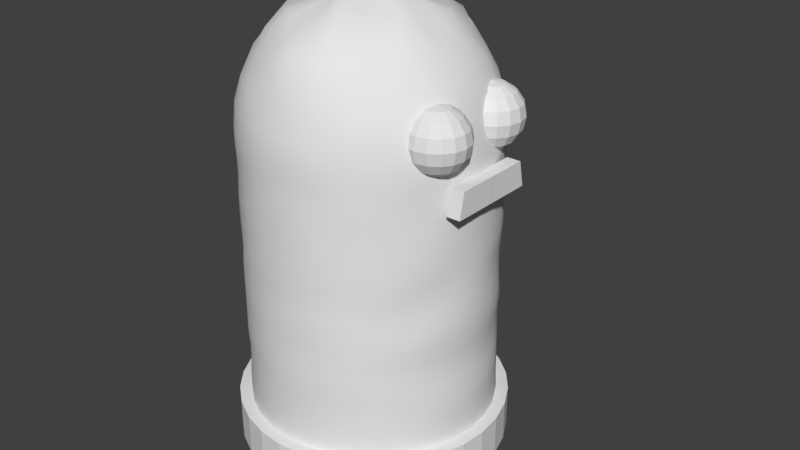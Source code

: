# Source: base_robot.blend  (saved by Blender 2.78.0; exported with 4.5.12 LTS)
import bpy
from mathutils import Matrix  # noqa: F401  (used for matrix-valued properties, if any)

bpy.ops.wm.read_factory_settings(use_empty=True)
scene = bpy.context.scene
scene.name = 'Scene'

# ---- collections
col_collection_1 = bpy.data.collections.new('Collection 1'); scene.collection.children.link(col_collection_1)

# ---- world
world_world = bpy.data.worlds.new('World'); scene.world = world_world
world_world.color = (0.05088, 0.05088, 0.05088)
world_world.use_sun_shadow = False
world_world.sun_shadow_jitter_overblur = 0.0
world_world.cycles.sampling_method = 'MANUAL'

# ---- meshes
me_cube_001 = bpy.data.meshes.new('Cube.001')
me_cube_001.from_pydata([(-0.6655, -0.3689, -0.312), (-0.6655, -0.3265, -0.1084), (-0.6655, 0.0006642, -0.312), (-0.6655, 0.0006642, -0.1084), (-0.5533, -0.3689, -0.312), (-0.5533, -0.3265, -0.1084), (-0.5533, 0.0006642, -0.312), (-0.5533, 0.0006642, -0.1084)], [], [(0, 1, 3, 2), (2, 3, 7, 6), (6, 7, 5, 4), (4, 5, 1, 0), (2, 6, 4, 0), (7, 3, 1, 5)])
me_cube_001.use_remesh_preserve_volume = False
me_cube_001.use_remesh_preserve_attributes = False
me_cube_001.use_mirror_vertex_groups = False
me_cube_001.update()
me_cube = bpy.data.meshes.new('Cube')
me_cube.from_pydata([], [], [])
me_cube.use_remesh_preserve_volume = False
me_cube.use_remesh_preserve_attributes = False
me_cube.use_mirror_vertex_groups = False
me_cube.update()
me_sphere_003 = bpy.data.meshes.new('Sphere.003')
me_sphere_003.from_pydata([(0.0, -0.2546, 0.2772), (0.0, -0.09223, 0.1148), (0.0, -0.0694, -1.311e-08), (0.0, -0.09223, -0.1148), (0.0, -0.1573, -0.2121), (0.0, -0.2546, -0.2772), (0.04393, -0.2633, 0.2772), (0.08118, -0.1734, 0.2121), (0.1061, -0.1133, 0.1148), (0.1148, -0.09223, -1.311e-08), (0.1061, -0.1133, -0.1148), (0.08118, -0.1734, -0.2121), (0.04393, -0.2633, -0.2772), (-3.203e-08, -0.3694, 0.3), (0.08118, -0.2882, 0.2772), (0.15, -0.2194, 0.2121), (0.196, -0.1734, 0.1148), (0.2121, -0.1573, -1.311e-08), (0.196, -0.1734, -0.1148), (0.15, -0.2194, -0.2121), (0.08118, -0.2882, -0.2772), (0.1061, -0.3255, 0.2772), (0.196, -0.2882, 0.2121), (0.2561, -0.2633, 0.1148), (0.2772, -0.2546, -1.311e-08), (0.2561, -0.2633, -0.1148), (0.196, -0.2882, -0.2121), (0.1061, -0.3255, -0.2772), (0.1148, -0.3694, 0.2772), (0.2121, -0.3694, 0.2121), (0.2772, -0.3694, 0.1148), (0.3, -0.3694, -1.311e-08), (0.2772, -0.3694, -0.1148), (0.2121, -0.3694, -0.2121), (0.1148, -0.3694, -0.2772), (0.1061, -0.4133, 0.2772), (0.196, -0.4506, 0.2121), (0.2561, -0.4755, 0.1148), (0.2772, -0.4842, -1.311e-08), (0.2561, -0.4755, -0.1148), (0.196, -0.4506, -0.2121), (0.1061, -0.4133, -0.2772), (0.08118, -0.4506, 0.2772), (0.15, -0.5194, 0.2121), (0.196, -0.5654, 0.1148), (0.2121, -0.5815, -1.311e-08), (0.196, -0.5654, -0.1148), (0.15, -0.5194, -0.2121), (0.08118, -0.4506, -0.2772), (0.04393, -0.4755, 0.2772), (0.08118, -0.5654, 0.2121), (0.1061, -0.6255, 0.1148), (0.1148, -0.6466, -1.311e-08), (0.1061, -0.6255, -0.1148), (0.08118, -0.5654, -0.2121), (0.04393, -0.4755, -0.2772), (-3.224e-08, -0.4842, 0.2772), (-6.204e-08, -0.5815, 0.2121), (-9.184e-08, -0.6466, 0.1148), (-8.439e-08, -0.6694, -1.311e-08), (-9.184e-08, -0.6466, -0.1148), (-6.204e-08, -0.5815, -0.2121), (-3.969e-08, -0.4842, -0.2772), (-0.04393, -0.4755, 0.2772), (-0.08118, -0.5654, 0.2121), (-0.1061, -0.6255, 0.1148), (-0.1148, -0.6466, -1.311e-08), (-0.1061, -0.6255, -0.1148), (-0.08118, -0.5654, -0.2121), (-0.04393, -0.4755, -0.2772), (0.0, -0.3694, -0.3), (-0.08118, -0.4506, 0.2772), (-0.15, -0.5194, 0.2121), (-0.196, -0.5654, 0.1148), (-0.2121, -0.5815, -1.311e-08), (-0.196, -0.5654, -0.1148), (-0.15, -0.5194, -0.2121), (-0.08118, -0.4506, -0.2772), (-0.1061, -0.4133, 0.2772), (-0.196, -0.4506, 0.2121), (-0.2561, -0.4755, 0.1148), (-0.2772, -0.4842, -1.311e-08), (-0.2561, -0.4755, -0.1148), (-0.196, -0.4506, -0.2121), (-0.1061, -0.4133, -0.2772), (-0.1148, -0.3694, 0.2772), (-0.2121, -0.3694, 0.2121), (-0.2772, -0.3694, 0.1148), (-0.3, -0.3694, -1.311e-08), (-0.2772, -0.3694, -0.1148), (-0.2121, -0.3694, -0.2121), (-0.1148, -0.3694, -0.2772), (-0.1061, -0.3255, 0.2772), (-0.196, -0.2882, 0.2121), (-0.2561, -0.2633, 0.1148), (-0.2772, -0.2546, -1.311e-08), (-0.2561, -0.2633, -0.1148), (-0.196, -0.2882, -0.2121), (-0.1061, -0.3255, -0.2772), (-0.08118, -0.2882, 0.2772), (-0.15, -0.2194, 0.2121), (-0.196, -0.1734, 0.1148), (-0.2121, -0.1573, -1.311e-08), (-0.196, -0.1734, -0.1148), (-0.15, -0.2194, -0.2121), (-0.08118, -0.2882, -0.2772), (-0.04393, -0.2633, 0.2772), (-0.08118, -0.1734, 0.2121), (-0.1061, -0.1133, 0.1148), (-0.1148, -0.09223, -1.311e-08), (-0.1061, -0.1133, -0.1148), (-0.08118, -0.1734, -0.2121), (-0.04393, -0.2633, -0.2772), (9.442e-08, -0.1573, 0.2121)], [], [(113, 0, 6, 7), (5, 4, 11, 12), (3, 2, 9, 10), (1, 113, 7, 8), (0, 13, 6), (70, 5, 12), (4, 3, 10, 11), (2, 1, 8, 9), (10, 9, 17, 18), (8, 7, 15, 16), (6, 13, 14), (70, 12, 20), (11, 10, 18, 19), (9, 8, 16, 17), (7, 6, 14, 15), (12, 11, 19, 20), (70, 20, 27), (19, 18, 25, 26), (17, 16, 23, 24), (15, 14, 21, 22), (20, 19, 26, 27), (18, 17, 24, 25), (16, 15, 22, 23), (14, 13, 21), (24, 23, 30, 31), (22, 21, 28, 29), (27, 26, 33, 34), (25, 24, 31, 32), (23, 22, 29, 30), (21, 13, 28), (70, 27, 34), (26, 25, 32, 33), (34, 33, 40, 41), (32, 31, 38, 39), (30, 29, 36, 37), (28, 13, 35), (70, 34, 41), (33, 32, 39, 40), (31, 30, 37, 38), (29, 28, 35, 36), (37, 36, 43, 44), (35, 13, 42), (70, 41, 48), (40, 39, 46, 47), (38, 37, 44, 45), (36, 35, 42, 43), (41, 40, 47, 48), (39, 38, 45, 46), (70, 48, 55), (47, 46, 53, 54), (45, 44, 51, 52), (43, 42, 49, 50), (48, 47, 54, 55), (46, 45, 52, 53), (44, 43, 50, 51), (42, 13, 49), (50, 49, 56, 57), (55, 54, 61, 62), (53, 52, 59, 60), (51, 50, 57, 58), (49, 13, 56), (70, 55, 62), (54, 53, 60, 61), (52, 51, 58, 59), (62, 61, 68, 69), (60, 59, 66, 67), (58, 57, 64, 65), (56, 13, 63), (70, 62, 69), (61, 60, 67, 68), (59, 58, 65, 66), (57, 56, 63, 64), (63, 13, 71), (70, 69, 77), (68, 67, 75, 76), (66, 65, 73, 74), (64, 63, 71, 72), (69, 68, 76, 77), (67, 66, 74, 75), (65, 64, 72, 73), (76, 75, 82, 83), (74, 73, 80, 81), (72, 71, 78, 79), (77, 76, 83, 84), (75, 74, 81, 82), (73, 72, 79, 80), (71, 13, 78), (70, 77, 84), (84, 83, 90, 91), (82, 81, 88, 89), (80, 79, 86, 87), (78, 13, 85), (70, 84, 91), (83, 82, 89, 90), (81, 80, 87, 88), (79, 78, 85, 86), (89, 88, 95, 96), (87, 86, 93, 94), (85, 13, 92), (70, 91, 98), (90, 89, 96, 97), (88, 87, 94, 95), (86, 85, 92, 93), (91, 90, 97, 98), (70, 98, 105), (97, 96, 103, 104), (95, 94, 101, 102), (93, 92, 99, 100), (98, 97, 104, 105), (96, 95, 102, 103), (94, 93, 100, 101), (92, 13, 99), (102, 101, 108, 109), (100, 99, 106, 107), (105, 104, 111, 112), (103, 102, 109, 110), (101, 100, 107, 108), (99, 13, 106), (70, 105, 112), (104, 103, 110, 111), (112, 111, 4, 5), (110, 109, 2, 3), (108, 107, 113, 1), (106, 13, 0), (70, 112, 5), (111, 110, 3, 4), (109, 108, 1, 2), (107, 106, 0, 113)])
me_sphere_003.use_remesh_preserve_volume = False
me_sphere_003.use_remesh_preserve_attributes = False
me_sphere_003.use_mirror_vertex_groups = False
me_sphere_003.update()
me_cylinder = bpy.data.meshes.new('Cylinder')
me_cylinder.from_pydata([(0.0, 1.1, -0.17), (0.0, 1.1, 0.17), (0.2146, 1.079, -0.17), (0.2146, 1.079, 0.17), (0.421, 1.016, -0.17), (0.421, 1.016, 0.17), (0.6111, 0.9146, -0.17), (0.6111, 0.9146, 0.17), (0.7778, 0.7778, -0.17), (0.7778, 0.7778, 0.17), (0.9146, 0.6111, -0.17), (0.9146, 0.6111, 0.17), (1.016, 0.421, -0.17), (1.016, 0.421, 0.17), (1.079, 0.2146, -0.17), (1.079, 0.2146, 0.17), (1.1, 8.305e-08, -0.17), (1.1, 8.305e-08, 0.17), (1.079, -0.2146, -0.17), (1.079, -0.2146, 0.17), (1.016, -0.421, -0.17), (1.016, -0.421, 0.17), (0.9146, -0.6111, -0.17), (0.9146, -0.6111, 0.17), (0.7778, -0.7778, -0.17), (0.7778, -0.7778, 0.17), (0.6111, -0.9146, -0.17), (0.6111, -0.9146, 0.17), (0.421, -1.016, -0.17), (0.421, -1.016, 0.17), (0.2146, -1.079, -0.17), (0.2146, -1.079, 0.17), (-3.584e-07, -1.1, -0.17), (-3.584e-07, -1.1, 0.17), (-0.2146, -1.079, -0.17), (-0.2146, -1.079, 0.17), (-0.421, -1.016, -0.17), (-0.421, -1.016, 0.17), (-0.6111, -0.9146, -0.17), (-0.6111, -0.9146, 0.17), (-0.7778, -0.7778, -0.17), (-0.7778, -0.7778, 0.17), (-0.9146, -0.6111, -0.17), (-0.9146, -0.6111, 0.17), (-1.016, -0.421, -0.17), (-1.016, -0.421, 0.17), (-1.079, -0.2146, -0.17), (-1.079, -0.2146, 0.17), (-1.1, 1.062e-06, -0.17), (-1.1, 1.062e-06, 0.17), (-1.079, 0.2146, -0.17), (-1.079, 0.2146, 0.17), (-1.016, 0.421, -0.17), (-1.016, 0.421, 0.17), (-0.9146, 0.6111, -0.17), (-0.9146, 0.6111, 0.17), (-0.7778, 0.7778, -0.17), (-0.7778, 0.7778, 0.17), (-0.6111, 0.9146, -0.17), (-0.6111, 0.9146, 0.17), (-0.421, 1.016, -0.17), (-0.421, 1.016, 0.17), (-0.2146, 1.079, -0.17), (-0.2146, 1.079, 0.17)], [], [(0, 1, 3, 2), (2, 3, 5, 4), (4, 5, 7, 6), (6, 7, 9, 8), (8, 9, 11, 10), (10, 11, 13, 12), (12, 13, 15, 14), (14, 15, 17, 16), (16, 17, 19, 18), (18, 19, 21, 20), (20, 21, 23, 22), (22, 23, 25, 24), (24, 25, 27, 26), (26, 27, 29, 28), (28, 29, 31, 30), (30, 31, 33, 32), (32, 33, 35, 34), (34, 35, 37, 36), (36, 37, 39, 38), (38, 39, 41, 40), (40, 41, 43, 42), (42, 43, 45, 44), (44, 45, 47, 46), (46, 47, 49, 48), (48, 49, 51, 50), (50, 51, 53, 52), (52, 53, 55, 54), (54, 55, 57, 56), (56, 57, 59, 58), (58, 59, 61, 60), (3, 1, 63, 61, 59, 57, 55, 53, 51, 49, 47, 45, 43, 41, 39, 37, 35, 33, 31, 29, 27, 25, 23, 21, 19, 17, 15, 13, 11, 9, 7, 5), (60, 61, 63, 62), (62, 63, 1, 0), (0, 2, 4, 6, 8, 10, 12, 14, 16, 18, 20, 22, 24, 26, 28, 30, 32, 34, 36, 38, 40, 42, 44, 46, 48, 50, 52, 54, 56, 58, 60, 62)])
me_cylinder.use_remesh_preserve_volume = False
me_cylinder.use_remesh_preserve_attributes = False
me_cylinder.use_mirror_vertex_groups = False
me_cylinder.update()
me_sphere_002 = bpy.data.meshes.new('Sphere.002')
me_sphere_002.from_pydata([(0.03779, 0.1957, 1.002), (0.08038, 0.4027, 0.9867), (0.1132, 0.5678, 0.863), (0.1453, 0.7306, 0.7394), (0.1696, 0.856, 0.5805), (0.1802, 0.9061, 0.3827), (0.1913, 0.9619, 0.1951), (0.1951, 0.9808, 5.154e-06), (0.07494, 0.1815, 0.9879), (0.1513, 0.3688, 0.9599), (0.2223, 0.5368, 0.8656), (0.2889, 0.7043, 0.7545), (0.3307, 0.7984, 0.573), (0.3536, 0.8536, 0.3827), (0.3753, 0.9061, 0.1951), (0.3827, 0.9239, 2.057e-05), (0.1095, 0.1631, 0.9886), (0.2146, 0.3213, 0.9313), (0.314, 0.4718, 0.8472), (0.4044, 0.6067, 0.7275), (0.4642, 0.6946, 0.558), (0.5133, 0.7682, 0.3827), (0.5449, 0.8155, 0.1951), (0.5508, 0.8243, 0.01384), (0.1403, 0.1394, 0.9962), (0.2717, 0.2718, 0.927), (0.3969, 0.3965, 0.8417), (0.5137, 0.5131, 0.727), (0.5879, 0.5879, 0.5556), (0.6533, 0.6533, 0.3827), (0.6935, 0.6935, 0.1951), (0.7071, 0.7071, 6.445e-05), (0.1664, 0.1103, 1.005), (0.3184, 0.2127, 0.9245), (0.4818, 0.3211, 0.8683), (0.5914, 0.3956, 0.7124), (0.6914, 0.462, 0.5556), (0.7682, 0.5133, 0.3827), (0.8155, 0.5449, 0.1951), (0.8315, 0.5556, 7.55e-08), (0.1874, 0.07667, 1.019), (0.3628, 0.1489, 0.9479), (0.5335, 0.2213, 0.8671), (0.6536, 0.2707, 0.7073), (0.7801, 0.323, 0.5652), (0.8536, 0.3536, 0.3827), (0.9061, 0.3753, 0.1951), (0.9239, 0.3827, 7.55e-08), (0.2016, 0.03945, 1.033), (0.3887, 0.07811, 0.9585), (0.5493, 0.1098, 0.8396), (0.6935, 0.1379, 0.7071), (0.8164, 0.1625, 0.5563), (0.9061, 0.1802, 0.3827), (0.9493, 0.1883, 0.1955), (0.9742, 0.1937, 0.007034), (0.2065, -3.394e-07, 1.038), (0.389, -3.411e-07, 0.9402), (0.5556, -3.118e-07, 0.8315), (0.7071, -3.192e-07, 0.7071), (0.8315, -3.341e-07, 0.5556), (0.9239, -2.745e-07, 0.3827), (0.9619, -0.000409, 0.1937), (0.9994, -1.171e-05, 0.0006094), (0.2016, -0.03945, 1.033), (0.3887, -0.07811, 0.9585), (0.5493, -0.1098, 0.8396), (0.6935, -0.138, 0.7071), (0.8164, -0.1625, 0.5563), (0.9061, -0.1802, 0.3827), (0.9462, -0.1885, 0.1952), (0.9739, -0.1937, 0.007046), (0.1874, -0.07667, 1.019), (0.3628, -0.1489, 0.9479), (0.5335, -0.2213, 0.8671), (0.6536, -0.2707, 0.7073), (0.7801, -0.323, 0.5652), (0.8536, -0.3536, 0.3827), (0.9061, -0.3753, 0.1951), (0.9239, -0.3827, 7.55e-08), (0.1664, -0.1103, 1.005), (0.3184, -0.2127, 0.9245), (0.4818, -0.3211, 0.8683), (0.5914, -0.3956, 0.7124), (0.6914, -0.462, 0.5556), (0.7682, -0.5133, 0.3827), (0.8155, -0.5449, 0.1951), (0.8315, -0.5556, 7.55e-08), (0.1403, -0.1394, 0.9962), (0.2717, -0.2718, 0.927), (0.3969, -0.3965, 0.8417), (0.5137, -0.5131, 0.727), (0.5879, -0.5879, 0.5556), (0.6533, -0.6533, 0.3827), (0.6935, -0.6935, 0.1951), (0.7071, -0.7071, 6.17e-05), (0.1095, -0.1631, 0.9886), (0.2146, -0.3213, 0.9313), (0.314, -0.4718, 0.8472), (0.4044, -0.6067, 0.7275), (0.4642, -0.6946, 0.558), (0.5133, -0.7682, 0.3827), (0.5449, -0.8155, 0.1951), (0.5508, -0.8243, 0.01384), (0.07494, -0.1815, 0.9879), (0.1513, -0.3688, 0.9599), (0.2223, -0.5368, 0.8656), (0.2889, -0.7043, 0.7545), (0.3307, -0.7984, 0.573), (0.3536, -0.8536, 0.3827), (0.3753, -0.9061, 0.1951), (0.3827, -0.9239, 2.148e-05), (0.03779, -0.1957, 1.002), (0.08038, -0.4027, 0.9867), (0.1132, -0.5678, 0.863), (0.1453, -0.7306, 0.7394), (0.1696, -0.856, 0.5805), (0.1802, -0.9061, 0.3827), (0.1913, -0.9619, 0.1951), (0.1951, -0.9808, 5.146e-06), (-0.0008285, -0.2023, 1.016), (0.001622, -0.4005, 0.9655), (0.0002843, -0.5753, 0.8577), (-0.000702, -0.751, 0.7453), (0.0003227, -0.8794, 0.5836), (6.357e-08, -0.9239, 0.3827), (-8.544e-08, -0.9808, 0.1951), (7.022e-06, -0.9996, 0.0004594), (-0.03945, -0.199, 1.02), (-0.07487, -0.3795, 0.9335), (-0.1112, -0.5579, 0.8504), (-0.1427, -0.7251, 0.735), (-0.1673, -0.8445, 0.5738), (-0.1802, -0.9061, 0.3827), (-0.1913, -0.9619, 0.1951), (-0.1951, -0.9808, 7.55e-08), (-0.0763, -0.1866, 1.015), (-0.1489, -0.3573, 0.9337), (-0.2221, -0.5338, 0.8652), (-0.2744, -0.6617, 0.715), (-0.32, -0.7739, 0.5593), (-0.3571, -0.8626, 0.3876), (-0.3753, -0.9061, 0.1951), (-0.3827, -0.9238, 7.579e-05), (-0.005195, -6.748e-07, 1.091), (-0.1099, -0.1663, 1.004), (-0.217, -0.3248, 0.9404), (-0.3254, -0.4865, 0.8784), (-0.4011, -0.602, 0.7223), (-0.4619, -0.6913, 0.5556), (-0.5133, -0.7682, 0.3827), (-0.5449, -0.8155, 0.1951), (-0.5556, -0.8315, 7.55e-08), (-0.139, -0.14, 0.9934), (-0.2714, -0.2718, 0.9268), (-0.4088, -0.409, 0.8663), (-0.5182, -0.5175, 0.7273), (-0.5909, -0.5905, 0.5583), (-0.6533, -0.6533, 0.3827), (-0.6935, -0.6935, 0.1951), (-0.7071, -0.7071, 7.55e-08), (-0.1627, -0.1091, 0.9857), (-0.3184, -0.2127, 0.9243), (-0.4862, -0.3245, 0.8758), (-0.5912, -0.3948, 0.7101), (-0.699, -0.4669, 0.5623), (-0.7682, -0.5133, 0.3827), (-0.8155, -0.5449, 0.1951), (-0.8315, -0.5556, 7.55e-08), (-0.1804, -0.07481, 0.9819), (-0.3563, -0.1473, 0.9297), (-0.5248, -0.2183, 0.8521), (-0.656, -0.2719, 0.7096), (-0.773, -0.3202, 0.5597), (-0.8536, -0.3536, 0.3827), (-0.9061, -0.3753, 0.1951), (-0.9239, -0.3827, 7.55e-08), (-0.1914, -0.03808, 0.981), (-0.3776, -0.07534, 0.9287), (-0.5465, -0.1089, 0.8347), (-0.6935, -0.1379, 0.7071), (-0.8155, -0.1622, 0.5556), (-0.9061, -0.1802, 0.3827), (-0.9619, -0.1913, 0.1951), (-0.9808, -0.1951, 7.55e-08), (-0.1951, -3.119e-07, 0.9809), (-0.3827, -2.824e-07, 0.9239), (-0.5556, -2.819e-07, 0.8315), (-0.7071, -1.851e-07, 0.7071), (-0.8315, -1.404e-07, 0.5556), (-0.9239, -3.192e-07, 0.3827), (-0.9808, -9.567e-08, 0.1951), (-1.0, -1.404e-07, 7.55e-08), (-0.1914, 0.03808, 0.981), (-0.3776, 0.07534, 0.9287), (-0.5465, 0.1089, 0.8347), (-0.6935, 0.1379, 0.7071), (-0.8155, 0.1622, 0.5556), (-0.9061, 0.1802, 0.3827), (-0.9619, 0.1913, 0.1951), (-0.9808, 0.1951, 7.55e-08), (-0.1804, 0.07481, 0.9819), (-0.3563, 0.1473, 0.9297), (-0.5248, 0.2183, 0.8521), (-0.656, 0.2719, 0.7096), (-0.773, 0.3202, 0.5597), (-0.8536, 0.3536, 0.3827), (-0.9061, 0.3753, 0.1951), (-0.9239, 0.3827, 7.55e-08), (-0.1627, 0.1091, 0.9857), (-0.3184, 0.2127, 0.9243), (-0.4862, 0.3245, 0.8758), (-0.5912, 0.3948, 0.7101), (-0.699, 0.4669, 0.5623), (-0.7682, 0.5133, 0.3827), (-0.8155, 0.5449, 0.1951), (-0.8315, 0.5556, 7.55e-08), (-0.139, 0.14, 0.9934), (-0.2714, 0.2718, 0.9268), (-0.4088, 0.409, 0.8663), (-0.5182, 0.5175, 0.7273), (-0.5909, 0.5905, 0.5583), (-0.6533, 0.6533, 0.3827), (-0.6935, 0.6935, 0.1951), (-0.7071, 0.7071, 7.55e-08), (2.722e-07, 1.0, -2.635), (-0.1951, 0.9808, -2.635), (-0.3827, 0.9239, -2.635), (-0.5556, 0.8315, -2.635), (-0.1099, 0.1663, 1.004), (-0.217, 0.3248, 0.9404), (-0.3254, 0.4865, 0.8784), (-0.4011, 0.602, 0.7223), (-0.4619, 0.6913, 0.5556), (-0.5133, 0.7682, 0.3827), (-0.5449, 0.8155, 0.1951), (-0.5556, 0.8315, 7.55e-08), (-0.7071, 0.7071, -2.635), (-0.8315, 0.5556, -2.635), (-0.9239, 0.3827, -2.635), (-0.9808, 0.1951, -2.635), (-1.0, -1.404e-07, -2.635), (-0.9808, -0.1951, -2.635), (-0.9239, -0.3827, -2.635), (-0.0763, 0.1866, 1.015), (-0.1489, 0.3573, 0.9337), (-0.2221, 0.5338, 0.8652), (-0.2744, 0.6617, 0.715), (-0.32, 0.7739, 0.5593), (-0.3571, 0.8626, 0.3876), (-0.3753, 0.9061, 0.1951), (-0.3827, 0.9238, 7.579e-05), (-0.8315, -0.5556, -2.635), (-0.7071, -0.7071, -2.635), (-0.5556, -0.8315, -2.635), (-0.3827, -0.9239, -2.635), (-0.1951, -0.9808, -2.635), (-1.003e-07, -1.0, -2.635), (0.1951, -0.9808, -2.635), (-0.03945, 0.199, 1.02), (-0.07487, 0.3795, 0.9335), (-0.1112, 0.5579, 0.8504), (-0.1427, 0.7251, 0.735), (-0.1673, 0.8445, 0.5738), (-0.1802, 0.9061, 0.3827), (-0.1913, 0.9619, 0.1951), (-0.1951, 0.9808, 7.55e-08), (0.3827, -0.9239, -2.635), (0.5556, -0.8315, -2.635), (0.7071, -0.7071, -2.635), (0.8315, -0.5556, -2.635), (0.9239, -0.3827, -2.635), (0.9808, -0.1951, -2.635), (1.0, -3.788e-07, -2.635), (-0.0008284, 0.2023, 1.016), (0.001622, 0.4005, 0.9655), (0.0002844, 0.5753, 0.8577), (-0.0007018, 0.751, 0.7453), (0.0003231, 0.8794, 0.5836), (6.357e-08, 0.9239, 0.3827), (2.573e-07, 0.9808, 0.1951), (7.386e-06, 0.9996, 0.0004594), (0.9808, 0.1951, -2.635), (0.9239, 0.3827, -2.635), (0.8315, 0.5556, -2.635), (0.7071, 0.7071, -2.635), (0.5556, 0.8315, -2.635), (0.3827, 0.9239, -2.635), (0.1951, 0.9808, -2.635), (-0.7071, -0.7071, -2.51), (-0.7071, -0.7071, -2.384), (-0.7071, -0.7071, -2.259), (-0.7056, -0.7055, -2.133), (-0.701, -0.7001, -2.008), (-0.7002, -0.6996, -1.882), (-0.7068, -0.7067, -1.757), (-0.7071, -0.7071, -1.631), (-0.707, -0.707, -1.506), (-0.7071, -0.7071, -1.38), (-0.7071, -0.7071, -1.255), (-0.707, -0.707, -1.129), (-0.702, -0.7022, -1.004), (-0.7035, -0.7035, -0.8785), (-0.7071, -0.7071, -0.753), (-0.7071, -0.7071, -0.6275), (-0.7058, -0.7058, -0.502), (-0.7014, -0.7014, -0.3765), (-0.7021, -0.702, -0.251), (-0.7071, -0.7071, -0.1255), (0.7071, -0.7071, -2.51), (0.7071, -0.7071, -2.384), (0.7071, -0.7071, -2.259), (0.7071, -0.7071, -2.133), (0.7007, -0.7006, -2.008), (0.7008, -0.7009, -1.882), (0.7044, -0.7045, -1.757), (0.6981, -0.6986, -1.632), (0.6993, -0.6995, -1.506), (0.7043, -0.7043, -1.38), (0.6963, -0.6972, -1.255), (0.6943, -0.6954, -1.129), (0.6968, -0.6975, -1.004), (0.707, -0.707, -0.8785), (0.7016, -0.7008, -0.753), (0.7033, -0.7024, -0.6276), (0.7029, -0.7027, -0.502), (0.7071, -0.7071, -0.3765), (0.7068, -0.7069, -0.251), (0.7056, -0.7056, -0.1253), (0.0004146, 0.9933, -0.1253), (0.0002614, 0.9923, -0.2509), (-0.0006278, 0.9955, -0.3765), (-0.0004678, 0.9913, -0.502), (-0.0007483, 0.9935, -0.6275), (-0.0002158, 0.9913, -0.753), (-3.629e-05, 0.9973, -0.8785), (-8.514e-06, 0.9928, -1.004), (-4.038e-05, 0.9945, -1.129), (8.461e-07, 1.0, -1.255), (-0.0001041, 0.9932, -1.38), (-0.0001337, 0.993, -1.506), (3.443e-07, 1.0, -1.631), (2.722e-07, 1.0, -1.757), (0.0001585, 0.9952, -1.882), (0.0005682, 0.9944, -2.008), (0.0003689, 0.9926, -2.133), (2.722e-07, 1.0, -2.259), (2.722e-07, 1.0, -2.384), (2.722e-07, 1.0, -2.51), (0.9808, 0.1951, -2.51), (0.9808, 0.1951, -2.384), (0.9808, 0.1951, -2.259), (0.9808, 0.1951, -2.133), (0.9808, 0.1951, -2.008), (0.9808, 0.1951, -1.882), (0.9622, 0.1905, -1.757), (0.9549, 0.1889, -1.631), (0.9655, 0.1904, -1.506), (0.9808, 0.1951, -1.38), (0.9808, 0.1951, -1.255), (0.9796, 0.1947, -1.129), (0.967, 0.1908, -1.004), (0.9721, 0.1927, -0.8785), (0.9726, 0.1935, -0.753), (0.9707, 0.1935, -0.6275), (0.976, 0.1943, -0.502), (0.9808, 0.1951, -0.3765), (0.9808, 0.1951, -0.251), (0.9808, 0.1951, -0.1255), (-0.5555, -0.8314, -0.1255), (-0.5516, -0.8251, -0.251), (-0.5513, -0.8242, -0.3765), (-0.5545, -0.8298, -0.502), (-0.5525, -0.8272, -0.6275), (-0.5522, -0.8279, -0.753), (-0.5513, -0.8259, -0.8785), (-0.5556, -0.8315, -1.004), (-0.5556, -0.8315, -1.129), (-0.5556, -0.8315, -1.255), (-0.5541, -0.8293, -1.38), (-0.5546, -0.83, -1.506), (-0.5556, -0.8315, -1.631), (-0.5516, -0.8261, -1.757), (-0.5518, -0.8268, -1.882), (-0.5522, -0.8268, -2.008), (-0.5556, -0.8315, -2.133), (-0.5556, -0.8315, -2.259), (-0.5556, -0.8315, -2.384), (-0.5556, -0.8315, -2.51), (0.1951, -0.9808, -2.51), (0.1951, -0.9808, -2.384), (0.1951, -0.9808, -2.259), (0.1944, -0.9777, -2.133), (0.1929, -0.9718, -2.008), (0.1949, -0.9801, -1.882), (0.1951, -0.9808, -1.757), (0.195, -0.9804, -1.631), (0.1932, -0.9741, -1.506), (0.1932, -0.9746, -1.38), (0.1949, -0.98, -1.255), (0.1933, -0.9729, -1.129), (0.1934, -0.9747, -1.004), (0.1946, -0.9786, -0.8785), (0.1951, -0.9808, -0.753), (0.1951, -0.9808, -0.6275), (0.1951, -0.9808, -0.502), (0.1951, -0.9808, -0.3765), (0.1937, -0.9727, -0.251), (0.1938, -0.9737, -0.1255), (0.9239, -0.3827, -2.51), (0.9239, -0.3827, -2.384), (0.9239, -0.3827, -2.259), (0.9226, -0.3821, -2.133), (0.9195, -0.3806, -2.008), (0.9236, -0.3826, -1.882), (0.9113, -0.3764, -1.757), (0.9042, -0.3728, -1.631), (0.9082, -0.3747, -1.506), (0.9195, -0.3809, -1.38), (0.9213, -0.3816, -1.255), (0.9092, -0.3745, -1.129), (0.9046, -0.3726, -1.004), (0.9093, -0.3756, -0.8785), (0.9239, -0.3827, -0.753), (0.9239, -0.3827, -0.6275), (0.9224, -0.3821, -0.502), (0.9163, -0.3798, -0.3765), (0.9171, -0.3799, -0.251), (0.9239, -0.3827, -0.1255), (0.1951, 0.9808, -2.51), (0.1951, 0.9808, -2.384), (0.1951, 0.9808, -2.259), (0.1944, 0.9777, -2.133), (0.1929, 0.9717, -2.008), (0.1949, 0.9801, -1.882), (0.1951, 0.9808, -1.757), (0.195, 0.9804, -1.631), (0.1932, 0.974, -1.506), (0.1932, 0.9746, -1.38), (0.1949, 0.98, -1.255), (0.1933, 0.9729, -1.129), (0.1934, 0.9747, -1.004), (0.1946, 0.9786, -0.8785), (0.1951, 0.9808, -0.753), (0.1951, 0.9808, -0.6275), (0.1951, 0.9808, -0.502), (0.1951, 0.9808, -0.3765), (0.1937, 0.9727, -0.251), (0.1938, 0.9737, -0.1255), (-0.8315, -0.5556, -2.51), (-0.8315, -0.5556, -2.384), (-0.8315, -0.5556, -2.259), (-0.8257, -0.5516, -2.133), (-0.821, -0.5477, -2.008), (-0.824, -0.5499, -1.883), (-0.8269, -0.5524, -1.757), (-0.8291, -0.554, -1.631), (-0.8294, -0.5543, -1.506), (-0.8289, -0.5539, -1.38), (-0.8308, -0.5551, -1.255), (-0.8282, -0.5533, -1.129), (-0.8269, -0.5523, -1.004), (-0.8251, -0.5516, -0.8785), (-0.8314, -0.5556, -0.753), (-0.8312, -0.5554, -0.6275), (-0.8312, -0.5554, -0.502), (-0.8314, -0.5555, -0.3765), (-0.831, -0.5552, -0.251), (-0.8315, -0.5556, -0.1255), (-0.3812, 0.9203, -0.1254), (-0.3817, 0.9215, -0.2509), (-0.3813, 0.9203, -0.3765), (-0.3827, 0.9239, -0.502), (-0.3825, 0.9235, -0.6275), (-0.3804, 0.918, -0.753), (-0.3818, 0.9217, -0.8785), (-0.3799, 0.9182, -1.004), (-0.38, 0.9184, -1.13), (-0.3809, 0.9198, -1.255), (-0.3817, 0.9212, -1.38), (-0.3815, 0.9207, -1.506), (-0.3824, 0.9233, -1.631), (-0.3811, 0.9201, -1.757), (-0.3799, 0.917, -1.882), (-0.3817, 0.9214, -2.008), (-0.3827, 0.9239, -2.133), (-0.3827, 0.9239, -2.259), (-0.3827, 0.9239, -2.384), (-0.3827, 0.9239, -2.51), (0.5529, 0.8276, -0.1217), (0.5519, 0.8263, -0.2501), (0.5522, 0.8277, -0.3766), (0.5495, 0.8237, -0.502), (0.5514, 0.8248, -0.6275), (0.5514, 0.8249, -0.753), (0.5509, 0.8251, -0.8785), (0.5484, 0.8238, -1.004), (0.5494, 0.8241, -1.129), (0.5556, 0.8315, -1.255), (0.5556, 0.8315, -1.38), (0.5556, 0.8315, -1.506), (0.5556, 0.8315, -1.631), (0.555, 0.8307, -1.757), (0.5517, 0.8252, -1.882), (0.551, 0.8244, -2.008), (0.5556, 0.8315, -2.133), (0.5556, 0.8315, -2.259), (0.5556, 0.8315, -2.384), (0.5556, 0.8315, -2.51), (0.9239, 0.3827, -0.1255), (0.9176, 0.3802, -0.251), (0.9167, 0.38, -0.3765), (0.9224, 0.3821, -0.502), (0.9239, 0.3827, -0.6275), (0.9239, 0.3827, -0.753), (0.9098, 0.3758, -0.8785), (0.905, 0.3727, -1.004), (0.9092, 0.3745, -1.129), (0.9213, 0.3816, -1.255), (0.9195, 0.3809, -1.38), (0.9087, 0.3748, -1.506), (0.9046, 0.3728, -1.631), (0.9114, 0.3765, -1.757), (0.9236, 0.3826, -1.882), (0.9199, 0.3809, -2.008), (0.9227, 0.3822, -2.133), (0.9239, 0.3827, -2.259), (0.9239, 0.3827, -2.384), (0.9239, 0.3827, -2.51), (0.9808, -0.1951, -0.1255), (0.9808, -0.1951, -0.251), (0.9808, -0.1951, -0.3765), (0.977, -0.1943, -0.502), (0.9731, -0.1933, -0.6275), (0.9734, -0.1935, -0.753), (0.972, -0.1927, -0.8785), (0.9669, -0.1908, -1.004), (0.9796, -0.1947, -1.129), (0.9808, -0.1951, -1.255), (0.9808, -0.1951, -1.38), (0.9659, -0.1903, -1.506), (0.957, -0.1888, -1.631), (0.9644, -0.1904, -1.757), (0.9808, -0.1951, -1.882), (0.9808, -0.1951, -2.008), (0.9808, -0.1951, -2.133), (0.9808, -0.1951, -2.259), (0.9808, -0.1951, -2.384), (0.9808, -0.1951, -2.51), (0.3821, -0.9223, -0.1254), (0.3826, -0.9236, -0.251), (0.3809, -0.9196, -0.3765), (0.3819, -0.9221, -0.502), (0.3827, -0.9239, -0.6275), (0.3827, -0.9239, -0.753), (0.382, -0.9221, -0.8785), (0.3791, -0.9157, -1.004), (0.382, -0.922, -1.129), (0.3827, -0.9239, -1.255), (0.3827, -0.9239, -1.38), (0.3827, -0.9239, -1.506), (0.3827, -0.9239, -1.631), (0.3827, -0.9239, -1.757), (0.3795, -0.9176, -1.883), (0.3787, -0.9179, -2.008), (0.3793, -0.9172, -2.134), (0.3827, -0.9239, -2.259), (0.3827, -0.9239, -2.384), (0.3827, -0.9239, -2.51), (-0.977, 0.1943, -0.1255), (-0.9665, 0.1923, -0.251), (-0.9667, 0.1923, -0.3765), (-0.9807, 0.1951, -0.502), (-0.9764, 0.1942, -0.6275), (-0.9719, 0.1937, -0.753), (-0.9711, 0.1936, -0.8785), (-0.9796, 0.1949, -1.004), (-0.978, 0.1946, -1.129), (-0.9792, 0.1948, -1.255), (-0.9805, 0.195, -1.38), (-0.9746, 0.1938, -1.506), (-0.9772, 0.1944, -1.631), (-0.9731, 0.1936, -1.757), (-0.9713, 0.1929, -1.883), (-0.9693, 0.1918, -2.008), (-0.9738, 0.193, -2.133), (-0.9736, 0.1935, -2.259), (-0.9808, 0.1951, -2.384), (-0.9808, 0.1951, -2.51), (-0.9202, -0.3811, -0.1255), (-0.9153, -0.3788, -0.251), (-0.9146, -0.3786, -0.3765), (-0.9214, -0.3817, -0.502), (-0.9216, -0.3817, -0.6275), (-0.9229, -0.3823, -0.753), (-0.9238, -0.3826, -0.8785), (-0.9187, -0.3799, -1.004), (-0.9198, -0.3805, -1.129), (-0.9212, -0.3815, -1.255), (-0.9233, -0.3825, -1.38), (-0.9227, -0.3822, -1.506), (-0.9232, -0.3824, -1.631), (-0.916, -0.3791, -1.757), (-0.9141, -0.3775, -1.883), (-0.9133, -0.3777, -2.008), (-0.9172, -0.3799, -2.133), (-0.9239, -0.3827, -2.259), (-0.9239, -0.3827, -2.384), (-0.9239, -0.3827, -2.51), (-0.9239, 0.3827, -2.51), (-0.9239, 0.3827, -2.384), (-0.9239, 0.3827, -2.259), (-0.9168, 0.3797, -2.133), (-0.913, 0.3775, -2.008), (-0.9136, 0.3773, -1.883), (-0.9158, 0.3791, -1.757), (-0.9231, 0.3824, -1.631), (-0.9226, 0.3822, -1.506), (-0.9232, 0.3824, -1.38), (-0.9212, 0.3815, -1.255), (-0.9197, 0.3805, -1.129), (-0.9186, 0.3799, -1.004), (-0.9238, 0.3826, -0.8785), (-0.9229, 0.3823, -0.753), (-0.9216, 0.3817, -0.6275), (-0.9214, 0.3816, -0.502), (-0.914, 0.3785, -0.3765), (-0.9148, 0.3787, -0.251), (-0.9202, 0.3811, -0.1255), (-0.9808, -0.1951, -2.51), (-0.9808, -0.1951, -2.384), (-0.9736, -0.1935, -2.259), (-0.9743, -0.193, -2.133), (-0.9693, -0.1918, -2.008), (-0.9709, -0.1928, -1.883), (-0.9728, -0.1935, -1.757), (-0.9774, -0.1944, -1.631), (-0.9747, -0.1938, -1.506), (-0.9805, -0.195, -1.38), (-0.979, -0.1948, -1.255), (-0.9778, -0.1945, -1.129), (-0.9795, -0.1948, -1.004), (-0.9728, -0.1934, -0.8785), (-0.9741, -0.1934, -0.753), (-0.9768, -0.1942, -0.6275), (-0.9807, -0.1951, -0.502), (-0.968, -0.1922, -0.3765), (-0.9684, -0.1921, -0.251), (-0.9774, -0.1943, -0.1255), (-0.1951, 0.9808, -2.51), (-0.1951, 0.9808, -2.384), (-0.1951, 0.9808, -2.259), (-0.1951, 0.9808, -2.133), (-0.1951, 0.9808, -2.008), (-0.1951, 0.9808, -1.882), (-0.1951, 0.9808, -1.757), (-0.1951, 0.9808, -1.631), (-0.1951, 0.9808, -1.506), (-0.1951, 0.9808, -1.38), (-0.1951, 0.9806, -1.255), (-0.1935, 0.9723, -1.129), (-0.1938, 0.9737, -1.004), (-0.1943, 0.9759, -0.8786), (-0.1943, 0.976, -0.7531), (-0.1937, 0.9724, -0.6275), (-0.1942, 0.9757, -0.502), (-0.1945, 0.9773, -0.3765), (-0.1951, 0.9806, -0.251), (-0.1951, 0.9808, -0.1255), (0.7071, 0.7071, -2.51), (0.7071, 0.7071, -2.384), (0.7071, 0.7071, -2.259), (0.7071, 0.7071, -2.133), (0.7007, 0.7006, -2.008), (0.7008, 0.7009, -1.882), (0.7044, 0.7045, -1.757), (0.6981, 0.6986, -1.632), (0.6993, 0.6995, -1.506), (0.7043, 0.7043, -1.38), (0.6963, 0.6972, -1.255), (0.6943, 0.6954, -1.129), (0.6968, 0.6975, -1.004), (0.707, 0.707, -0.8785), (0.7016, 0.7008, -0.753), (0.7033, 0.7024, -0.6276), (0.7029, 0.7027, -0.502), (0.7071, 0.7071, -0.3765), (0.7068, 0.7069, -0.251), (0.7056, 0.7056, -0.1253), (-0.3827, -0.9239, -2.51), (-0.3827, -0.9239, -2.384), (-0.3827, -0.9239, -2.259), (-0.3827, -0.9239, -2.133), (-0.3816, -0.9213, -2.008), (-0.3796, -0.9165, -1.882), (-0.3809, -0.9198, -1.757), (-0.3824, -0.9233, -1.631), (-0.3814, -0.9206, -1.506), (-0.3816, -0.921, -1.38), (-0.3809, -0.9197, -1.255), (-0.3799, -0.9179, -1.13), (-0.3799, -0.9177, -1.004), (-0.3817, -0.9215, -0.8785), (-0.3801, -0.9177, -0.753), (-0.3825, -0.9234, -0.6275), (-0.3827, -0.9239, -0.502), (-0.3813, -0.9203, -0.3765), (-0.3817, -0.9215, -0.2509), (-0.3812, -0.9203, -0.1254), (0.8315, -0.5556, -0.1255), (0.8256, -0.5515, -0.251), (0.8255, -0.5514, -0.3765), (0.8298, -0.5543, -0.502), (0.831, -0.5552, -0.6275), (0.8315, -0.5556, -0.753), (0.8243, -0.5505, -0.8785), (0.8158, -0.5441, -1.004), (0.8146, -0.5433, -1.129), (0.8194, -0.5476, -1.255), (0.8286, -0.5538, -1.38), (0.8202, -0.5471, -1.506), (0.8174, -0.5451, -1.632), (0.8224, -0.5488, -1.757), (0.8237, -0.5496, -1.883), (0.8259, -0.5505, -2.008), (0.8264, -0.5516, -2.134), (0.8315, -0.5556, -2.259), (0.8315, -0.5556, -2.384), (0.8315, -0.5556, -2.51), (-1.003e-07, -1.0, -2.51), (-1.003e-07, -1.0, -2.384), (-1.003e-07, -1.0, -2.259), (0.0003685, -0.9926, -2.133), (0.0005679, -0.9944, -2.008), (0.0001582, -0.9952, -1.882), (-1.003e-07, -1.0, -1.757), (-2.817e-08, -1.0, -1.631), (-0.0001341, -0.993, -1.506), (-0.0001045, -0.9932, -1.38), (4.736e-07, -1.0, -1.255), (-4.074e-05, -0.9945, -1.129), (-8.867e-06, -0.9928, -1.004), (-3.989e-06, -0.9971, -0.8785), (-0.0001704, -0.9911, -0.753), (-0.0006616, -0.9931, -0.6275), (-0.000414, -0.9911, -0.502), (-0.0005719, -0.9952, -0.3765), (0.0002766, -0.9922, -0.2509), (0.000418, -0.9933, -0.1253), (-0.7071, 0.7071, -0.1255), (-0.7024, 0.7025, -0.251), (-0.7016, 0.7018, -0.3765), (-0.7058, 0.7059, -0.502), (-0.7071, 0.7071, -0.6275), (-0.7071, 0.7071, -0.753), (-0.7038, 0.7037, -0.8785), (-0.7024, 0.7024, -1.004), (-0.707, 0.707, -1.129), (-0.7071, 0.7071, -1.255), (-0.7071, 0.7071, -1.38), (-0.707, 0.707, -1.506), (-0.7071, 0.7071, -1.631), (-0.7068, 0.7068, -1.757), (-0.7006, 0.6998, -1.882), (-0.7014, 0.7003, -2.008), (-0.7056, 0.7055, -2.133), (-0.7071, 0.7071, -2.259), (-0.7071, 0.7071, -2.384), (-0.7071, 0.7071, -2.51), (0.8315, 0.5556, -2.51), (0.8315, 0.5556, -2.384), (0.8315, 0.5556, -2.259), (0.8262, 0.5515, -2.134), (0.8256, 0.5504, -2.008), (0.8236, 0.5495, -1.883), (0.8222, 0.5487, -1.757), (0.8169, 0.5448, -1.632), (0.82, 0.547, -1.506), (0.8286, 0.5538, -1.38), (0.8194, 0.5476, -1.255), (0.8143, 0.5432, -1.129), (0.8153, 0.5439, -1.004), (0.8243, 0.5505, -0.8785), (0.8315, 0.5556, -0.753), (0.831, 0.5552, -0.6275), (0.8297, 0.5543, -0.502), (0.8251, 0.5512, -0.3765), (0.825, 0.5513, -0.251), (0.8315, 0.5556, -0.1255), (0.3827, 0.9239, -2.51), (0.3827, 0.9239, -2.384), (0.3827, 0.9239, -2.259), (0.3793, 0.9172, -2.134), (0.3787, 0.9179, -2.008), (0.3795, 0.9176, -1.883), (0.3827, 0.9239, -1.757), (0.3827, 0.9239, -1.631), (0.3827, 0.9239, -1.506), (0.3827, 0.9239, -1.38), (0.3827, 0.9239, -1.255), (0.3819, 0.9219, -1.129), (0.3787, 0.9152, -1.004), (0.3819, 0.922, -0.8785), (0.3827, 0.9239, -0.753), (0.3827, 0.9239, -0.6275), (0.3818, 0.9219, -0.502), (0.3807, 0.9193, -0.3765), (0.3826, 0.9236, -0.251), (0.382, 0.9221, -0.1254), (1.0, -3.788e-07, -2.51), (1.0, -3.788e-07, -2.384), (1.0, -3.788e-07, -2.259), (1.0, -3.788e-07, -2.133), (1.0, -3.788e-07, -2.008), (1.0, -3.788e-07, -1.882), (0.9794, 3.19e-05, -1.757), (0.9874, 4.699e-05, -1.631), (0.984, 2.269e-05, -1.506), (1.0, -3.788e-07, -1.38), (1.0, -3.788e-07, -1.255), (1.0, -3.788e-07, -1.129), (1.0, -3.788e-07, -1.004), (1.0, -3.788e-07, -0.8785), (0.9915, 0.000148, -0.753), (0.9946, 0.0002258, -0.6276), (0.9924, 0.000198, -0.502), (1.0, -3.788e-07, -0.3765), (1.0, -3.788e-07, -0.251), (1.0, -3.788e-07, -0.1255), (0.5556, -0.8315, -2.51), (0.5556, -0.8315, -2.384), (0.5556, -0.8315, -2.259), (0.5556, -0.8315, -2.133), (0.551, -0.8244, -2.008), (0.5517, -0.8252, -1.882), (0.555, -0.8307, -1.757), (0.5556, -0.8315, -1.631), (0.5556, -0.8315, -1.506), (0.5556, -0.8315, -1.38), (0.5556, -0.8315, -1.255), (0.5494, -0.824, -1.129), (0.5482, -0.8234, -1.004), (0.5508, -0.8249, -0.8785), (0.5514, -0.8249, -0.753), (0.5514, -0.8248, -0.6275), (0.5494, -0.8235, -0.502), (0.5521, -0.8274, -0.3766), (0.5518, -0.8262, -0.2501), (0.5529, -0.8274, -0.1217), (-1.0, -1.404e-07, -2.51), (-1.0, -1.404e-07, -2.384), (-1.0, -1.404e-07, -2.259), (-0.9975, 7.754e-05, -2.133), (-1.0, 4.848e-07, -2.008), (-1.0, -1.404e-07, -1.882), (-1.0, -1.404e-07, -1.757), (-0.9988, 2.938e-05, -1.631), (-0.9999, -1.374e-07, -1.506), (-1.004, -1.264e-05, -1.381), (-1.007, -2.439e-05, -1.255), (-0.9939, -9.415e-06, -1.129), (-1.0, -1.404e-07, -1.004), (-0.9894, 0.0002228, -0.8785), (-0.9913, 0.0002085, -0.753), (-0.9962, 6.255e-05, -0.6275), (-1.0, -1.404e-07, -0.502), (-0.9856, 0.0001559, -0.3765), (-0.9912, 0.0001337, -0.2511), (-0.9932, 8.526e-05, -0.1255), (-0.1951, -0.9808, -0.1255), (-0.1951, -0.9806, -0.251), (-0.1945, -0.9776, -0.3765), (-0.1942, -0.9761, -0.502), (-0.1937, -0.973, -0.6275), (-0.1943, -0.9763, -0.7531), (-0.1943, -0.9762, -0.8786), (-0.1939, -0.9741, -1.004), (-0.1937, -0.9728, -1.129), (-0.1951, -0.9806, -1.255), (-0.1951, -0.9808, -1.38), (-0.1951, -0.9808, -1.506), (-0.1951, -0.9808, -1.631), (-0.1951, -0.9808, -1.757), (-0.1951, -0.9808, -1.882), (-0.1951, -0.9808, -2.008), (-0.1951, -0.9808, -2.133), (-0.1951, -0.9808, -2.259), (-0.1951, -0.9808, -2.384), (-0.1951, -0.9808, -2.51), (-0.5556, 0.8315, -2.51), (-0.5556, 0.8315, -2.384), (-0.5556, 0.8315, -2.259), (-0.5556, 0.8315, -2.133), (-0.5522, 0.8266, -2.008), (-0.5516, 0.8263, -1.882), (-0.5515, 0.8257, -1.757), (-0.5556, 0.8315, -1.631), (-0.5545, 0.8299, -1.506), (-0.554, 0.8291, -1.38), (-0.5556, 0.8315, -1.255), (-0.5556, 0.8315, -1.129), (-0.5556, 0.8315, -1.004), (-0.5512, 0.8257, -0.8785), (-0.5521, 0.8275, -0.753), (-0.5524, 0.8271, -0.6275), (-0.5544, 0.8297, -0.502), (-0.551, 0.8239, -0.3765), (-0.5512, 0.8247, -0.251), (-0.5555, 0.8314, -0.1255), (-0.8315, 0.5556, -2.51), (-0.8315, 0.5556, -2.384), (-0.8315, 0.5556, -2.259), (-0.826, 0.5517, -2.133), (-0.8215, 0.5479, -2.008), (-0.8241, 0.55, -1.883), (-0.827, 0.5524, -1.757), (-0.8291, 0.554, -1.631), (-0.8295, 0.5543, -1.506), (-0.829, 0.554, -1.38), (-0.8308, 0.5551, -1.255), (-0.8282, 0.5533, -1.129), (-0.827, 0.5523, -1.004), (-0.8249, 0.5514, -0.8785), (-0.8314, 0.5555, -0.753), (-0.8312, 0.5554, -0.6275), (-0.8312, 0.5554, -0.502), (-0.8314, 0.5555, -0.3765), (-0.831, 0.5553, -0.251), (-0.8315, 0.5556, -0.1255)], [], [(277, 276, 2, 3), (278, 277, 3, 4), (279, 278, 4, 5), (280, 279, 5, 6), (281, 280, 6, 7), (274, 144, 0), (275, 274, 0, 1), (276, 275, 1, 2), (2, 1, 9, 10), (3, 2, 10, 11), (4, 3, 11, 12), (5, 4, 12, 13), (6, 5, 13, 14), (7, 6, 14, 15), (0, 144, 8), (1, 0, 8, 9), (14, 13, 21, 22), (15, 14, 22, 23), (8, 144, 16), (9, 8, 16, 17), (10, 9, 17, 18), (11, 10, 18, 19), (12, 11, 19, 20), (13, 12, 20, 21), (19, 18, 26, 27), (20, 19, 27, 28), (21, 20, 28, 29), (22, 21, 29, 30), (23, 22, 30, 31), (16, 144, 24), (17, 16, 24, 25), (18, 17, 25, 26), (31, 30, 38, 39), (24, 144, 32), (25, 24, 32, 33), (26, 25, 33, 34), (27, 26, 34, 35), (28, 27, 35, 36), (29, 28, 36, 37), (30, 29, 37, 38), (35, 34, 42, 43), (36, 35, 43, 44), (37, 36, 44, 45), (38, 37, 45, 46), (39, 38, 46, 47), (32, 144, 40), (33, 32, 40, 41), (34, 33, 41, 42), (47, 46, 54, 55), (40, 144, 48), (41, 40, 48, 49), (42, 41, 49, 50), (43, 42, 50, 51), (44, 43, 51, 52), (45, 44, 52, 53), (46, 45, 53, 54), (52, 51, 59, 60), (53, 52, 60, 61), (54, 53, 61, 62), (55, 54, 62, 63), (48, 144, 56), (49, 48, 56, 57), (50, 49, 57, 58), (51, 50, 58, 59), (56, 144, 64), (57, 56, 64, 65), (58, 57, 65, 66), (59, 58, 66, 67), (60, 59, 67, 68), (61, 60, 68, 69), (62, 61, 69, 70), (63, 62, 70, 71), (68, 67, 75, 76), (69, 68, 76, 77), (70, 69, 77, 78), (71, 70, 78, 79), (64, 144, 72), (65, 64, 72, 73), (66, 65, 73, 74), (67, 66, 74, 75), (73, 72, 80, 81), (74, 73, 81, 82), (75, 74, 82, 83), (76, 75, 83, 84), (77, 76, 84, 85), (78, 77, 85, 86), (79, 78, 86, 87), (72, 144, 80), (85, 84, 92, 93), (86, 85, 93, 94), (87, 86, 94, 95), (80, 144, 88), (81, 80, 88, 89), (82, 81, 89, 90), (83, 82, 90, 91), (84, 83, 91, 92), (90, 89, 97, 98), (91, 90, 98, 99), (92, 91, 99, 100), (93, 92, 100, 101), (94, 93, 101, 102), (95, 94, 102, 103), (88, 144, 96), (89, 88, 96, 97), (102, 101, 109, 110), (103, 102, 110, 111), (96, 144, 104), (97, 96, 104, 105), (98, 97, 105, 106), (99, 98, 106, 107), (100, 99, 107, 108), (101, 100, 108, 109), (106, 105, 113, 114), (107, 106, 114, 115), (108, 107, 115, 116), (109, 108, 116, 117), (110, 109, 117, 118), (111, 110, 118, 119), (104, 144, 112), (105, 104, 112, 113), (118, 117, 125, 126), (119, 118, 126, 127), (112, 144, 120), (113, 112, 120, 121), (114, 113, 121, 122), (115, 114, 122, 123), (116, 115, 123, 124), (117, 116, 124, 125), (123, 122, 130, 131), (124, 123, 131, 132), (125, 124, 132, 133), (126, 125, 133, 134), (127, 126, 134, 135), (120, 144, 128), (121, 120, 128, 129), (122, 121, 129, 130), (135, 134, 142, 143), (128, 144, 136), (129, 128, 136, 137), (130, 129, 137, 138), (131, 130, 138, 139), (132, 131, 139, 140), (133, 132, 140, 141), (134, 133, 141, 142), (139, 138, 147, 148), (140, 139, 148, 149), (141, 140, 149, 150), (142, 141, 150, 151), (143, 142, 151, 152), (136, 144, 145), (137, 136, 145, 146), (138, 137, 146, 147), (152, 151, 159, 160), (145, 144, 153), (146, 145, 153, 154), (147, 146, 154, 155), (148, 147, 155, 156), (149, 148, 156, 157), (150, 149, 157, 158), (151, 150, 158, 159), (157, 156, 164, 165), (158, 157, 165, 166), (159, 158, 166, 167), (160, 159, 167, 168), (153, 144, 161), (154, 153, 161, 162), (155, 154, 162, 163), (156, 155, 163, 164), (162, 161, 169, 170), (163, 162, 170, 171), (164, 163, 171, 172), (165, 164, 172, 173), (166, 165, 173, 174), (167, 166, 174, 175), (168, 167, 175, 176), (161, 144, 169), (174, 173, 181, 182), (175, 174, 182, 183), (176, 175, 183, 184), (169, 144, 177), (170, 169, 177, 178), (171, 170, 178, 179), (172, 171, 179, 180), (173, 172, 180, 181), (178, 177, 185, 186), (179, 178, 186, 187), (180, 179, 187, 188), (181, 180, 188, 189), (182, 181, 189, 190), (183, 182, 190, 191), (184, 183, 191, 192), (177, 144, 185), (190, 189, 197, 198), (191, 190, 198, 199), (192, 191, 199, 200), (185, 144, 193), (186, 185, 193, 194), (187, 186, 194, 195), (188, 187, 195, 196), (189, 188, 196, 197), (195, 194, 202, 203), (196, 195, 203, 204), (197, 196, 204, 205), (198, 197, 205, 206), (199, 198, 206, 207), (200, 199, 207, 208), (193, 144, 201), (194, 193, 201, 202), (207, 206, 214, 215), (208, 207, 215, 216), (201, 144, 209), (202, 201, 209, 210), (203, 202, 210, 211), (204, 203, 211, 212), (205, 204, 212, 213), (206, 205, 213, 214), (211, 210, 218, 219), (212, 211, 219, 220), (728, 309, 269, 270), (213, 212, 220, 221), (348, 429, 288, 225), (214, 213, 221, 222), (508, 669, 285, 286), (215, 214, 222, 223), (608, 629, 242, 243), (216, 215, 223, 224), (209, 144, 217), (210, 209, 217, 218), (223, 222, 234, 235), (289, 449, 252, 253), (224, 223, 235, 236), (217, 144, 229), (568, 389, 258, 267), (218, 217, 229, 230), (388, 289, 253, 254), (219, 218, 230, 231), (588, 609, 239, 240), (220, 219, 231, 232), (488, 649, 226, 227), (221, 220, 232, 233), (548, 409, 271, 272), (222, 221, 233, 234), (429, 789, 287, 288), (309, 829, 268, 269), (232, 231, 246, 247), (888, 689, 255, 256), (233, 232, 247, 248), (629, 849, 241, 242), (234, 233, 248, 249), (649, 348, 225, 226), (235, 234, 249, 250), (349, 809, 273, 282), (236, 235, 250, 251), (229, 144, 244), (528, 349, 282, 283), (230, 229, 244, 245), (768, 889, 228, 237), (231, 230, 245, 246), (889, 488, 227, 228), (251, 250, 265, 266), (244, 144, 259), (669, 769, 284, 285), (245, 244, 259, 260), (689, 388, 254, 255), (246, 245, 260, 261), (389, 729, 257, 258), (247, 246, 261, 262), (409, 728, 270, 271), (248, 247, 262, 263), (609, 909, 238, 239), (249, 248, 263, 264), (449, 608, 243, 252), (250, 249, 264, 265), (829, 568, 267, 268), (263, 262, 277, 278), (849, 588, 240, 241), (264, 263, 278, 279), (729, 888, 256, 257), (265, 264, 279, 280), (909, 768, 237, 238), (266, 265, 280, 281), (259, 144, 274), (789, 508, 286, 287), (260, 259, 274, 275), (769, 528, 283, 284), (261, 260, 275, 276), (809, 548, 272, 273), (262, 261, 276, 277), (63, 71, 529, 828), (828, 529, 530, 827), (827, 530, 531, 826), (826, 531, 532, 825), (825, 532, 533, 824), (824, 533, 534, 823), (823, 534, 535, 822), (822, 535, 536, 821), (821, 536, 537, 820), (820, 537, 538, 819), (819, 538, 539, 818), (818, 539, 540, 817), (817, 540, 541, 816), (816, 541, 542, 815), (815, 542, 543, 814), (814, 543, 544, 813), (813, 544, 545, 812), (812, 545, 546, 811), (811, 546, 547, 810), (810, 547, 548, 809), (39, 47, 509, 788), (788, 509, 510, 787), (787, 510, 511, 786), (786, 511, 512, 785), (785, 512, 513, 784), (784, 513, 514, 783), (783, 514, 515, 782), (782, 515, 516, 781), (781, 516, 517, 780), (780, 517, 518, 779), (779, 518, 519, 778), (778, 519, 520, 777), (777, 520, 521, 776), (776, 521, 522, 775), (775, 522, 523, 774), (774, 523, 524, 773), (773, 524, 525, 772), (772, 525, 526, 771), (771, 526, 527, 770), (770, 527, 528, 769), (15, 23, 489, 808), (808, 489, 490, 807), (807, 490, 491, 806), (806, 491, 492, 805), (805, 492, 493, 804), (804, 493, 494, 803), (803, 494, 495, 802), (802, 495, 496, 801), (801, 496, 497, 800), (800, 497, 498, 799), (799, 498, 499, 798), (798, 499, 500, 797), (797, 500, 501, 796), (796, 501, 502, 795), (795, 502, 503, 794), (794, 503, 504, 793), (793, 504, 505, 792), (792, 505, 506, 791), (791, 506, 507, 790), (790, 507, 508, 789), (216, 224, 749, 928), (928, 749, 750, 927), (927, 750, 751, 926), (926, 751, 752, 925), (925, 752, 753, 924), (924, 753, 754, 923), (923, 754, 755, 922), (922, 755, 756, 921), (921, 756, 757, 920), (920, 757, 758, 919), (919, 758, 759, 918), (918, 759, 760, 917), (917, 760, 761, 916), (916, 761, 762, 915), (915, 762, 763, 914), (914, 763, 764, 913), (913, 764, 765, 912), (912, 765, 766, 911), (911, 766, 767, 910), (910, 767, 768, 909), (127, 135, 869, 748), (748, 869, 870, 747), (747, 870, 871, 746), (746, 871, 872, 745), (745, 872, 873, 744), (744, 873, 874, 743), (743, 874, 875, 742), (742, 875, 876, 741), (741, 876, 877, 740), (740, 877, 878, 739), (739, 878, 879, 738), (738, 879, 880, 737), (737, 880, 881, 736), (736, 881, 882, 735), (735, 882, 883, 734), (734, 883, 884, 733), (733, 884, 885, 732), (732, 885, 886, 731), (731, 886, 887, 730), (730, 887, 888, 729), (192, 200, 569, 868), (868, 569, 570, 867), (867, 570, 571, 866), (866, 571, 572, 865), (865, 572, 573, 864), (864, 573, 574, 863), (863, 574, 575, 862), (862, 575, 576, 861), (861, 576, 577, 860), (860, 577, 578, 859), (859, 578, 579, 858), (858, 579, 580, 857), (857, 580, 581, 856), (856, 581, 582, 855), (855, 582, 583, 854), (854, 583, 584, 853), (853, 584, 585, 852), (852, 585, 586, 851), (851, 586, 587, 850), (850, 587, 588, 849), (103, 111, 549, 848), (848, 549, 550, 847), (847, 550, 551, 846), (846, 551, 552, 845), (845, 552, 553, 844), (844, 553, 554, 843), (843, 554, 555, 842), (842, 555, 556, 841), (841, 556, 557, 840), (840, 557, 558, 839), (839, 558, 559, 838), (838, 559, 560, 837), (837, 560, 561, 836), (836, 561, 562, 835), (835, 562, 563, 834), (834, 563, 564, 833), (833, 564, 565, 832), (832, 565, 566, 831), (831, 566, 567, 830), (830, 567, 568, 829), (168, 176, 589, 468), (468, 589, 590, 467), (467, 590, 591, 466), (466, 591, 592, 465), (465, 592, 593, 464), (464, 593, 594, 463), (463, 594, 595, 462), (462, 595, 596, 461), (461, 596, 597, 460), (460, 597, 598, 459), (459, 598, 599, 458), (458, 599, 600, 457), (457, 600, 601, 456), (456, 601, 602, 455), (455, 602, 603, 454), (454, 603, 604, 453), (453, 604, 605, 452), (452, 605, 606, 451), (451, 606, 607, 450), (450, 607, 608, 449), (208, 216, 928, 628), (628, 928, 927, 627), (627, 927, 926, 626), (626, 926, 925, 625), (625, 925, 924, 624), (624, 924, 923, 623), (623, 923, 922, 622), (622, 922, 921, 621), (621, 921, 920, 620), (620, 920, 919, 619), (619, 919, 918, 618), (618, 918, 917, 617), (617, 917, 916, 616), (616, 916, 915, 615), (615, 915, 914, 614), (614, 914, 913, 613), (613, 913, 912, 612), (612, 912, 911, 611), (611, 911, 910, 610), (610, 910, 909, 609), (79, 87, 709, 428), (428, 709, 710, 427), (427, 710, 711, 426), (426, 711, 712, 425), (425, 712, 713, 424), (424, 713, 714, 423), (423, 714, 715, 422), (422, 715, 716, 421), (421, 716, 717, 420), (420, 717, 718, 419), (419, 718, 719, 418), (418, 719, 720, 417), (417, 720, 721, 416), (416, 721, 722, 415), (415, 722, 723, 414), (414, 723, 724, 413), (413, 724, 725, 412), (412, 725, 726, 411), (411, 726, 727, 410), (410, 727, 728, 409), (119, 127, 748, 408), (408, 748, 747, 407), (407, 747, 746, 406), (406, 746, 745, 405), (405, 745, 744, 404), (404, 744, 743, 403), (403, 743, 742, 402), (402, 742, 741, 401), (401, 741, 740, 400), (400, 740, 739, 399), (399, 739, 738, 398), (398, 738, 737, 397), (397, 737, 736, 396), (396, 736, 735, 395), (395, 735, 734, 394), (394, 734, 733, 393), (393, 733, 732, 392), (392, 732, 731, 391), (391, 731, 730, 390), (390, 730, 729, 389), (143, 152, 369, 708), (708, 369, 370, 707), (707, 370, 371, 706), (706, 371, 372, 705), (705, 372, 373, 704), (704, 373, 374, 703), (703, 374, 375, 702), (702, 375, 376, 701), (701, 376, 377, 700), (700, 377, 378, 699), (699, 378, 379, 698), (698, 379, 380, 697), (697, 380, 381, 696), (696, 381, 382, 695), (695, 382, 383, 694), (694, 383, 384, 693), (693, 384, 385, 692), (692, 385, 386, 691), (691, 386, 387, 690), (690, 387, 388, 689), (31, 39, 788, 688), (688, 788, 787, 687), (687, 787, 786, 686), (686, 786, 785, 685), (685, 785, 784, 684), (684, 784, 783, 683), (683, 783, 782, 682), (682, 782, 781, 681), (681, 781, 780, 680), (680, 780, 779, 679), (679, 779, 778, 678), (678, 778, 777, 677), (677, 777, 776, 676), (676, 776, 775, 675), (675, 775, 774, 674), (674, 774, 773, 673), (673, 773, 772, 672), (672, 772, 771, 671), (671, 771, 770, 670), (670, 770, 769, 669), (236, 251, 469, 908), (908, 469, 470, 907), (907, 470, 471, 906), (906, 471, 472, 905), (905, 472, 473, 904), (904, 473, 474, 903), (903, 474, 475, 902), (902, 475, 476, 901), (901, 476, 477, 900), (900, 477, 478, 899), (899, 478, 479, 898), (898, 479, 480, 897), (897, 480, 481, 896), (896, 481, 482, 895), (895, 482, 483, 894), (894, 483, 484, 893), (893, 484, 485, 892), (892, 485, 486, 891), (891, 486, 487, 890), (890, 487, 488, 889), (224, 236, 908, 749), (749, 908, 907, 750), (750, 907, 906, 751), (751, 906, 905, 752), (752, 905, 904, 753), (753, 904, 903, 754), (754, 903, 902, 755), (755, 902, 901, 756), (756, 901, 900, 757), (757, 900, 899, 758), (758, 899, 898, 759), (759, 898, 897, 760), (760, 897, 896, 761), (761, 896, 895, 762), (762, 895, 894, 763), (763, 894, 893, 764), (764, 893, 892, 765), (765, 892, 891, 766), (766, 891, 890, 767), (767, 890, 889, 768), (47, 55, 368, 509), (509, 368, 367, 510), (510, 367, 366, 511), (511, 366, 365, 512), (512, 365, 364, 513), (513, 364, 363, 514), (514, 363, 362, 515), (515, 362, 361, 516), (516, 361, 360, 517), (517, 360, 359, 518), (518, 359, 358, 519), (519, 358, 357, 520), (520, 357, 356, 521), (521, 356, 355, 522), (522, 355, 354, 523), (523, 354, 353, 524), (524, 353, 352, 525), (525, 352, 351, 526), (526, 351, 350, 527), (527, 350, 349, 528), (55, 63, 828, 368), (368, 828, 827, 367), (367, 827, 826, 366), (366, 826, 825, 365), (365, 825, 824, 364), (364, 824, 823, 363), (363, 823, 822, 362), (362, 822, 821, 361), (361, 821, 820, 360), (360, 820, 819, 359), (359, 819, 818, 358), (358, 818, 817, 357), (357, 817, 816, 356), (356, 816, 815, 355), (355, 815, 814, 354), (354, 814, 813, 353), (353, 813, 812, 352), (352, 812, 811, 351), (351, 811, 810, 350), (350, 810, 809, 349), (266, 281, 329, 668), (668, 329, 330, 667), (667, 330, 331, 666), (666, 331, 332, 665), (665, 332, 333, 664), (664, 333, 334, 663), (663, 334, 335, 662), (662, 335, 336, 661), (661, 336, 337, 660), (660, 337, 338, 659), (659, 338, 339, 658), (658, 339, 340, 657), (657, 340, 341, 656), (656, 341, 342, 655), (655, 342, 343, 654), (654, 343, 344, 653), (653, 344, 345, 652), (652, 345, 346, 651), (651, 346, 347, 650), (650, 347, 348, 649), (184, 192, 868, 648), (648, 868, 867, 647), (647, 867, 866, 646), (646, 866, 865, 645), (645, 865, 864, 644), (644, 864, 863, 643), (643, 863, 862, 642), (642, 862, 861, 641), (641, 861, 860, 640), (640, 860, 859, 639), (639, 859, 858, 638), (638, 858, 857, 637), (637, 857, 856, 636), (636, 856, 855, 635), (635, 855, 854, 634), (634, 854, 853, 633), (633, 853, 852, 632), (632, 852, 851, 631), (631, 851, 850, 630), (630, 850, 849, 629), (135, 143, 708, 869), (869, 708, 707, 870), (870, 707, 706, 871), (871, 706, 705, 872), (872, 705, 704, 873), (873, 704, 703, 874), (874, 703, 702, 875), (875, 702, 701, 876), (876, 701, 700, 877), (877, 700, 699, 878), (878, 699, 698, 879), (879, 698, 697, 880), (880, 697, 696, 881), (881, 696, 695, 882), (882, 695, 694, 883), (883, 694, 693, 884), (884, 693, 692, 885), (885, 692, 691, 886), (886, 691, 690, 887), (887, 690, 689, 888), (95, 103, 848, 328), (328, 848, 847, 327), (327, 847, 846, 326), (326, 846, 845, 325), (325, 845, 844, 324), (324, 844, 843, 323), (323, 843, 842, 322), (322, 842, 841, 321), (321, 841, 840, 320), (320, 840, 839, 319), (319, 839, 838, 318), (318, 838, 837, 317), (317, 837, 836, 316), (316, 836, 835, 315), (315, 835, 834, 314), (314, 834, 833, 313), (313, 833, 832, 312), (312, 832, 831, 311), (311, 831, 830, 310), (310, 830, 829, 309), (7, 15, 808, 448), (448, 808, 807, 447), (447, 807, 806, 446), (446, 806, 805, 445), (445, 805, 804, 444), (444, 804, 803, 443), (443, 803, 802, 442), (442, 802, 801, 441), (441, 801, 800, 440), (440, 800, 799, 439), (439, 799, 798, 438), (438, 798, 797, 437), (437, 797, 796, 436), (436, 796, 795, 435), (435, 795, 794, 434), (434, 794, 793, 433), (433, 793, 792, 432), (432, 792, 791, 431), (431, 791, 790, 430), (430, 790, 789, 429), (71, 79, 428, 529), (529, 428, 427, 530), (530, 427, 426, 531), (531, 426, 425, 532), (532, 425, 424, 533), (533, 424, 423, 534), (534, 423, 422, 535), (535, 422, 421, 536), (536, 421, 420, 537), (537, 420, 419, 538), (538, 419, 418, 539), (539, 418, 417, 540), (540, 417, 416, 541), (541, 416, 415, 542), (542, 415, 414, 543), (543, 414, 413, 544), (544, 413, 412, 545), (545, 412, 411, 546), (546, 411, 410, 547), (547, 410, 409, 548), (251, 266, 668, 469), (469, 668, 667, 470), (470, 667, 666, 471), (471, 666, 665, 472), (472, 665, 664, 473), (473, 664, 663, 474), (474, 663, 662, 475), (475, 662, 661, 476), (476, 661, 660, 477), (477, 660, 659, 478), (478, 659, 658, 479), (479, 658, 657, 480), (480, 657, 656, 481), (481, 656, 655, 482), (482, 655, 654, 483), (483, 654, 653, 484), (484, 653, 652, 485), (485, 652, 651, 486), (486, 651, 650, 487), (487, 650, 649, 488), (200, 208, 628, 569), (569, 628, 627, 570), (570, 627, 626, 571), (571, 626, 625, 572), (572, 625, 624, 573), (573, 624, 623, 574), (574, 623, 622, 575), (575, 622, 621, 576), (576, 621, 620, 577), (577, 620, 619, 578), (578, 619, 618, 579), (579, 618, 617, 580), (580, 617, 616, 581), (581, 616, 615, 582), (582, 615, 614, 583), (583, 614, 613, 584), (584, 613, 612, 585), (585, 612, 611, 586), (586, 611, 610, 587), (587, 610, 609, 588), (152, 160, 308, 369), (369, 308, 307, 370), (370, 307, 306, 371), (371, 306, 305, 372), (372, 305, 304, 373), (373, 304, 303, 374), (374, 303, 302, 375), (375, 302, 301, 376), (376, 301, 300, 377), (377, 300, 299, 378), (378, 299, 298, 379), (379, 298, 297, 380), (380, 297, 296, 381), (381, 296, 295, 382), (382, 295, 294, 383), (383, 294, 293, 384), (384, 293, 292, 385), (385, 292, 291, 386), (386, 291, 290, 387), (387, 290, 289, 388), (111, 119, 408, 549), (549, 408, 407, 550), (550, 407, 406, 551), (551, 406, 405, 552), (552, 405, 404, 553), (553, 404, 403, 554), (554, 403, 402, 555), (555, 402, 401, 556), (556, 401, 400, 557), (557, 400, 399, 558), (558, 399, 398, 559), (559, 398, 397, 560), (560, 397, 396, 561), (561, 396, 395, 562), (562, 395, 394, 563), (563, 394, 393, 564), (564, 393, 392, 565), (565, 392, 391, 566), (566, 391, 390, 567), (567, 390, 389, 568), (160, 168, 468, 308), (308, 468, 467, 307), (307, 467, 466, 306), (306, 466, 465, 305), (305, 465, 464, 304), (304, 464, 463, 303), (303, 463, 462, 302), (302, 462, 461, 301), (301, 461, 460, 300), (300, 460, 459, 299), (299, 459, 458, 298), (298, 458, 457, 297), (297, 457, 456, 296), (296, 456, 455, 295), (295, 455, 454, 294), (294, 454, 453, 293), (293, 453, 452, 292), (292, 452, 451, 291), (291, 451, 450, 290), (290, 450, 449, 289), (176, 184, 648, 589), (589, 648, 647, 590), (590, 647, 646, 591), (591, 646, 645, 592), (592, 645, 644, 593), (593, 644, 643, 594), (594, 643, 642, 595), (595, 642, 641, 596), (596, 641, 640, 597), (597, 640, 639, 598), (598, 639, 638, 599), (599, 638, 637, 600), (600, 637, 636, 601), (601, 636, 635, 602), (602, 635, 634, 603), (603, 634, 633, 604), (604, 633, 632, 605), (605, 632, 631, 606), (606, 631, 630, 607), (607, 630, 629, 608), (23, 31, 688, 489), (489, 688, 687, 490), (490, 687, 686, 491), (491, 686, 685, 492), (492, 685, 684, 493), (493, 684, 683, 494), (494, 683, 682, 495), (495, 682, 681, 496), (496, 681, 680, 497), (497, 680, 679, 498), (498, 679, 678, 499), (499, 678, 677, 500), (500, 677, 676, 501), (501, 676, 675, 502), (502, 675, 674, 503), (503, 674, 673, 504), (504, 673, 672, 505), (505, 672, 671, 506), (506, 671, 670, 507), (507, 670, 669, 508), (281, 7, 448, 329), (329, 448, 447, 330), (330, 447, 446, 331), (331, 446, 445, 332), (332, 445, 444, 333), (333, 444, 443, 334), (334, 443, 442, 335), (335, 442, 441, 336), (336, 441, 440, 337), (337, 440, 439, 338), (338, 439, 438, 339), (339, 438, 437, 340), (340, 437, 436, 341), (341, 436, 435, 342), (342, 435, 434, 343), (343, 434, 433, 344), (344, 433, 432, 345), (345, 432, 431, 346), (346, 431, 430, 347), (347, 430, 429, 348), (87, 95, 328, 709), (709, 328, 327, 710), (710, 327, 326, 711), (711, 326, 325, 712), (712, 325, 324, 713), (713, 324, 323, 714), (714, 323, 322, 715), (715, 322, 321, 716), (716, 321, 320, 717), (717, 320, 319, 718), (718, 319, 318, 719), (719, 318, 317, 720), (720, 317, 316, 721), (721, 316, 315, 722), (722, 315, 314, 723), (723, 314, 313, 724), (724, 313, 312, 725), (725, 312, 311, 726), (726, 311, 310, 727), (727, 310, 309, 728)])
me_sphere_002.polygons.foreach_set('use_smooth', [True] * 928)
me_sphere_002.use_remesh_preserve_volume = False
me_sphere_002.use_remesh_preserve_attributes = False
me_sphere_002.use_mirror_vertex_groups = False
me_sphere_002.update()

# ---- objects
ob_cube_001 = bpy.data.objects.new('Cube.001', me_cube_001)
ob_cube = bpy.data.objects.new('Cube', me_cube)
ob_eye = bpy.data.objects.new('Eye', me_sphere_003)
ob_footer = bpy.data.objects.new('Footer', me_cylinder)
ob_body = bpy.data.objects.new('Body', me_sphere_002)

# ---- transforms, parenting, visibility, modifiers, constraints
ob_cube_001.location = (1.652, 0.0047, -0.0218)
ob_cube_001.lineart.crease_threshold = 0.0
_m = ob_cube_001.modifiers.new('Mirror', 'MIRROR')
_m.use_axis = (False, True, False)
ob_cube.location = (1.652, 0.0047, -0.0218)
ob_cube.lineart.crease_threshold = 0.0
ob_eye.location = (0.8571, -0.007945, 0.1762)
ob_eye.scale = (0.8333, 0.8333, 0.8333)
ob_eye.lineart.crease_threshold = 0.0
_m = ob_eye.modifiers.new('Mirror', 'MIRROR')
_m.use_axis = (False, True, False)
ob_footer.location = (0.0, 0.0, -2.465)
ob_footer.lineart.crease_threshold = 0.0
ob_body.location = (0.0, 0.0, 0.0)
ob_body.lineart.crease_threshold = 0.0

# ---- collection membership
col_collection_1.objects.link(ob_cube_001)
col_collection_1.objects.link(ob_cube)
col_collection_1.objects.link(ob_eye)
col_collection_1.objects.link(ob_footer)
col_collection_1.objects.link(ob_body)

# ---- scene / render settings (as saved in the file)
scene.frame_start = 1; scene.frame_end = 250; scene.frame_set(1)
scene.render.engine = 'BLENDER_EEVEE_NEXT'
scene.render.resolution_percentage = 50
scene.render.dither_intensity = 0.0
scene.cycles.use_denoising = False
scene.cycles.samples = 128
scene.cycles.sampling_pattern = 'TABULATED_SOBOL'
scene.cycles.light_sampling_threshold = 0.0
scene.cycles.use_adaptive_sampling = False
scene.cycles.use_light_tree = False
scene.cycles.blur_glossy = 0.0
scene.cycles.sample_clamp_indirect = 0.0
scene.view_settings.view_transform = 'Standard'
bpy.context.view_layer.update()

# ---- added for rendering (the .blend has no active camera and no usable light): camera, sun
cam_auto = bpy.data.cameras.new('AutoCamera')
cam_auto.lens = 50.0
cam_auto.sensor_width = 36.0
cam_auto.clip_end = 1000.0
ob_auto_camera = bpy.data.objects.new('AutoCamera', cam_auto)
scene.collection.objects.link(ob_auto_camera)
ob_auto_camera.location = (5.02077, -5.69375, 3.02353)
ob_auto_camera.rotation_euler = (1.09748, -7.21219e-08, 0.694738)
scene.camera = ob_auto_camera
light_auto_sun = bpy.data.lights.new('AutoSun', 'SUN')
light_auto_sun.energy = 3.0
light_auto_sun.angle = 0.0523599
ob_auto_sun = bpy.data.objects.new('AutoSun', light_auto_sun)
scene.collection.objects.link(ob_auto_sun)
ob_auto_sun.rotation_euler = (0.872665, 0.174533, 0.523599)
bpy.context.view_layer.update()
